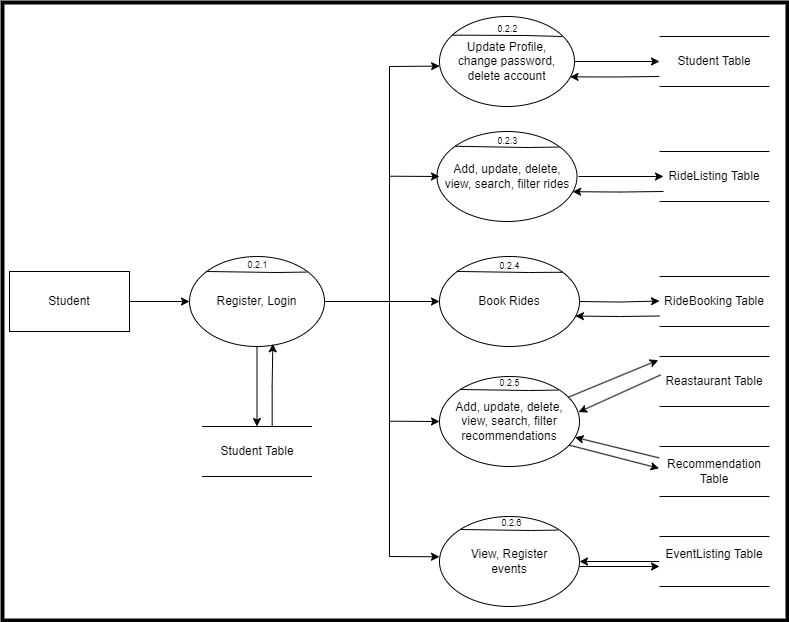

The diagram above was exported from draw.io. Its source (the exported page's mxGraphModel, read from the mxfile embedded in the PNG):
<mxGraphModel dx="1687" dy="868" grid="1" gridSize="1" guides="1" tooltips="1" connect="1" arrows="1" fold="1" page="1" pageScale="1" pageWidth="850" pageHeight="1100" math="0" shadow="0">
  <root>
    <mxCell id="0" />
    <mxCell id="1" parent="0" />
    <mxCell id="6Sa6cGBuMIRTcSy8QH_b-31" style="edgeStyle=none;rounded=0;orthogonalLoop=1;jettySize=auto;html=1;entryX=0;entryY=0.5;entryDx=0;entryDy=0;" parent="1" source="ay-7qhqwnVbrnaIZv8nq-1" target="ay-7qhqwnVbrnaIZv8nq-4" edge="1">
      <mxGeometry relative="1" as="geometry" />
    </mxCell>
    <mxCell id="ay-7qhqwnVbrnaIZv8nq-1" value="Student" style="rounded=0;whiteSpace=wrap;html=1;" parent="1" vertex="1">
      <mxGeometry x="10" y="315" width="120" height="60" as="geometry" />
    </mxCell>
    <mxCell id="jCJzLWTkMJZ6yQlzUb6Y-3" style="edgeStyle=orthogonalEdgeStyle;rounded=0;orthogonalLoop=1;jettySize=auto;html=1;" parent="1" source="ay-7qhqwnVbrnaIZv8nq-4" target="jCJzLWTkMJZ6yQlzUb6Y-1" edge="1">
      <mxGeometry relative="1" as="geometry" />
    </mxCell>
    <mxCell id="6Sa6cGBuMIRTcSy8QH_b-26" style="edgeStyle=none;rounded=0;orthogonalLoop=1;jettySize=auto;html=1;entryX=0;entryY=0.5;entryDx=0;entryDy=0;" parent="1" source="ay-7qhqwnVbrnaIZv8nq-4" target="heQETTPATZyXLhlPFw2C-6" edge="1">
      <mxGeometry relative="1" as="geometry" />
    </mxCell>
    <mxCell id="ay-7qhqwnVbrnaIZv8nq-4" value="Register, Login" style="ellipse;whiteSpace=wrap;html=1;" parent="1" vertex="1">
      <mxGeometry x="190" y="300" width="135" height="90" as="geometry" />
    </mxCell>
    <mxCell id="jCJzLWTkMJZ6yQlzUb6Y-4" style="edgeStyle=orthogonalEdgeStyle;rounded=0;orthogonalLoop=1;jettySize=auto;html=1;entryX=0.617;entryY=0.97;entryDx=0;entryDy=0;entryPerimeter=0;exitX=0.638;exitY=0.046;exitDx=0;exitDy=0;exitPerimeter=0;" parent="1" source="jCJzLWTkMJZ6yQlzUb6Y-1" target="ay-7qhqwnVbrnaIZv8nq-4" edge="1">
      <mxGeometry relative="1" as="geometry">
        <mxPoint x="272" y="470" as="sourcePoint" />
        <mxPoint x="272.5" y="385" as="targetPoint" />
      </mxGeometry>
    </mxCell>
    <mxCell id="jCJzLWTkMJZ6yQlzUb6Y-1" value="Student Table" style="html=1;dashed=0;whiteSpace=wrap;shape=partialRectangle;right=0;left=0;" parent="1" vertex="1">
      <mxGeometry x="202.5" y="470" width="110" height="50" as="geometry" />
    </mxCell>
    <mxCell id="6Sa6cGBuMIRTcSy8QH_b-7" style="edgeStyle=orthogonalEdgeStyle;rounded=0;orthogonalLoop=1;jettySize=auto;html=1;entryX=0;entryY=0.5;entryDx=0;entryDy=0;" parent="1" source="jCJzLWTkMJZ6yQlzUb6Y-6" target="heQETTPATZyXLhlPFw2C-1" edge="1">
      <mxGeometry relative="1" as="geometry" />
    </mxCell>
    <mxCell id="jCJzLWTkMJZ6yQlzUb6Y-6" value="Update Profile, &lt;br&gt;change password, delete account" style="ellipse;whiteSpace=wrap;html=1;" parent="1" vertex="1">
      <mxGeometry x="440" y="60" width="135" height="90" as="geometry" />
    </mxCell>
    <mxCell id="jCJzLWTkMJZ6yQlzUb6Y-7" value="Add, update, delete, &lt;br&gt;view, search, filter rides" style="ellipse;whiteSpace=wrap;html=1;" parent="1" vertex="1">
      <mxGeometry x="437.5" y="175" width="140" height="90" as="geometry" />
    </mxCell>
    <mxCell id="6Sa6cGBuMIRTcSy8QH_b-9" style="edgeStyle=orthogonalEdgeStyle;rounded=0;orthogonalLoop=1;jettySize=auto;html=1;entryX=0.967;entryY=0.671;entryDx=0;entryDy=0;entryPerimeter=0;" parent="1" target="jCJzLWTkMJZ6yQlzUb6Y-6" edge="1">
      <mxGeometry relative="1" as="geometry">
        <mxPoint x="660" y="120" as="sourcePoint" />
        <mxPoint x="575" y="120" as="targetPoint" />
      </mxGeometry>
    </mxCell>
    <mxCell id="heQETTPATZyXLhlPFw2C-1" value="Student Table" style="html=1;dashed=0;whiteSpace=wrap;shape=partialRectangle;right=0;left=0;" parent="1" vertex="1">
      <mxGeometry x="660" y="80" width="110" height="50" as="geometry" />
    </mxCell>
    <mxCell id="heQETTPATZyXLhlPFw2C-4" value="RideListing Table" style="html=1;dashed=0;whiteSpace=wrap;shape=partialRectangle;right=0;left=0;" parent="1" vertex="1">
      <mxGeometry x="660" y="195" width="110" height="50" as="geometry" />
    </mxCell>
    <mxCell id="heQETTPATZyXLhlPFw2C-6" value="Book Rides" style="ellipse;whiteSpace=wrap;html=1;" parent="1" vertex="1">
      <mxGeometry x="440" y="300" width="140" height="90" as="geometry" />
    </mxCell>
    <mxCell id="heQETTPATZyXLhlPFw2C-7" value="RideBooking Table" style="html=1;dashed=0;whiteSpace=wrap;shape=partialRectangle;right=0;left=0;" parent="1" vertex="1">
      <mxGeometry x="660" y="320" width="110" height="50" as="geometry" />
    </mxCell>
    <mxCell id="6Sa6cGBuMIRTcSy8QH_b-1" value="Add, update, delete, &lt;br&gt;view, search, filter recommendations" style="ellipse;whiteSpace=wrap;html=1;" parent="1" vertex="1">
      <mxGeometry x="440" y="420" width="140" height="90" as="geometry" />
    </mxCell>
    <mxCell id="6Sa6cGBuMIRTcSy8QH_b-2" value="Reastaurant Table" style="html=1;dashed=0;whiteSpace=wrap;shape=partialRectangle;right=0;left=0;" parent="1" vertex="1">
      <mxGeometry x="660" y="400" width="110" height="50" as="geometry" />
    </mxCell>
    <mxCell id="6Sa6cGBuMIRTcSy8QH_b-22" style="edgeStyle=none;rounded=0;orthogonalLoop=1;jettySize=auto;html=1;" parent="1" source="6Sa6cGBuMIRTcSy8QH_b-3" target="6Sa6cGBuMIRTcSy8QH_b-1" edge="1">
      <mxGeometry relative="1" as="geometry" />
    </mxCell>
    <mxCell id="6Sa6cGBuMIRTcSy8QH_b-3" value="Recommendation Table" style="html=1;dashed=0;whiteSpace=wrap;shape=partialRectangle;right=0;left=0;" parent="1" vertex="1">
      <mxGeometry x="660" y="490" width="110" height="50" as="geometry" />
    </mxCell>
    <mxCell id="6Sa6cGBuMIRTcSy8QH_b-5" value="View, Register &lt;br&gt;events" style="ellipse;whiteSpace=wrap;html=1;" parent="1" vertex="1">
      <mxGeometry x="440" y="560" width="140" height="90" as="geometry" />
    </mxCell>
    <mxCell id="6Sa6cGBuMIRTcSy8QH_b-17" style="edgeStyle=orthogonalEdgeStyle;rounded=0;orthogonalLoop=1;jettySize=auto;html=1;entryX=1;entryY=0.5;entryDx=0;entryDy=0;" parent="1" source="6Sa6cGBuMIRTcSy8QH_b-6" target="6Sa6cGBuMIRTcSy8QH_b-5" edge="1">
      <mxGeometry relative="1" as="geometry" />
    </mxCell>
    <mxCell id="6Sa6cGBuMIRTcSy8QH_b-6" value="&#10;&lt;span style=&quot;color: rgb(0, 0, 0); font-family: Helvetica; font-size: 12px; font-style: normal; font-variant-ligatures: normal; font-variant-caps: normal; font-weight: 400; letter-spacing: normal; orphans: 2; text-align: center; text-indent: 0px; text-transform: none; widows: 2; word-spacing: 0px; -webkit-text-stroke-width: 0px; background-color: rgb(251, 251, 251); text-decoration-thickness: initial; text-decoration-style: initial; text-decoration-color: initial; float: none; display: inline !important;&quot;&gt;EventListing&amp;nbsp;Table&lt;/span&gt;&#10;&#10;" style="html=1;dashed=0;whiteSpace=wrap;shape=partialRectangle;right=0;left=0;" parent="1" vertex="1">
      <mxGeometry x="660" y="580" width="110" height="50" as="geometry" />
    </mxCell>
    <mxCell id="6Sa6cGBuMIRTcSy8QH_b-10" style="edgeStyle=orthogonalEdgeStyle;rounded=0;orthogonalLoop=1;jettySize=auto;html=1;entryX=0.969;entryY=0.669;entryDx=0;entryDy=0;entryPerimeter=0;" parent="1" target="jCJzLWTkMJZ6yQlzUb6Y-7" edge="1">
      <mxGeometry relative="1" as="geometry">
        <mxPoint x="664" y="235" as="sourcePoint" />
        <mxPoint x="575" y="235" as="targetPoint" />
      </mxGeometry>
    </mxCell>
    <mxCell id="6Sa6cGBuMIRTcSy8QH_b-11" style="edgeStyle=orthogonalEdgeStyle;rounded=0;orthogonalLoop=1;jettySize=auto;html=1;entryX=0;entryY=0.5;entryDx=0;entryDy=0;" parent="1" edge="1">
      <mxGeometry relative="1" as="geometry">
        <mxPoint x="579" y="220" as="sourcePoint" />
        <mxPoint x="664" y="220" as="targetPoint" />
      </mxGeometry>
    </mxCell>
    <mxCell id="6Sa6cGBuMIRTcSy8QH_b-12" style="edgeStyle=orthogonalEdgeStyle;rounded=0;orthogonalLoop=1;jettySize=auto;html=1;entryX=0;entryY=0.5;entryDx=0;entryDy=0;" parent="1" edge="1">
      <mxGeometry relative="1" as="geometry">
        <mxPoint x="580" y="345" as="sourcePoint" />
        <mxPoint x="660" y="344.52" as="targetPoint" />
      </mxGeometry>
    </mxCell>
    <mxCell id="6Sa6cGBuMIRTcSy8QH_b-13" style="edgeStyle=orthogonalEdgeStyle;rounded=0;orthogonalLoop=1;jettySize=auto;html=1;entryX=0.971;entryY=0.662;entryDx=0;entryDy=0;entryPerimeter=0;" parent="1" target="heQETTPATZyXLhlPFw2C-6" edge="1">
      <mxGeometry relative="1" as="geometry">
        <mxPoint x="660" y="359.52" as="sourcePoint" />
        <mxPoint x="580" y="360" as="targetPoint" />
      </mxGeometry>
    </mxCell>
    <mxCell id="6Sa6cGBuMIRTcSy8QH_b-16" style="edgeStyle=orthogonalEdgeStyle;rounded=0;orthogonalLoop=1;jettySize=auto;html=1;entryX=0;entryY=0.5;entryDx=0;entryDy=0;" parent="1" edge="1">
      <mxGeometry relative="1" as="geometry">
        <mxPoint x="580" y="610" as="sourcePoint" />
        <mxPoint x="660" y="610" as="targetPoint" />
      </mxGeometry>
    </mxCell>
    <mxCell id="6Sa6cGBuMIRTcSy8QH_b-19" style="edgeStyle=none;rounded=0;orthogonalLoop=1;jettySize=auto;html=1;entryX=-0.011;entryY=0.072;entryDx=0;entryDy=0;entryPerimeter=0;" parent="1" source="6Sa6cGBuMIRTcSy8QH_b-1" target="6Sa6cGBuMIRTcSy8QH_b-2" edge="1">
      <mxGeometry relative="1" as="geometry" />
    </mxCell>
    <mxCell id="6Sa6cGBuMIRTcSy8QH_b-20" style="edgeStyle=none;rounded=0;orthogonalLoop=1;jettySize=auto;html=1;entryX=0.993;entryY=0.396;entryDx=0;entryDy=0;entryPerimeter=0;exitX=0.011;exitY=0.368;exitDx=0;exitDy=0;exitPerimeter=0;" parent="1" source="6Sa6cGBuMIRTcSy8QH_b-2" target="6Sa6cGBuMIRTcSy8QH_b-1" edge="1">
      <mxGeometry relative="1" as="geometry" />
    </mxCell>
    <mxCell id="6Sa6cGBuMIRTcSy8QH_b-21" style="edgeStyle=none;rounded=0;orthogonalLoop=1;jettySize=auto;html=1;entryX=-0.004;entryY=0.437;entryDx=0;entryDy=0;entryPerimeter=0;" parent="1" target="6Sa6cGBuMIRTcSy8QH_b-3" edge="1">
      <mxGeometry relative="1" as="geometry">
        <mxPoint x="569.9955983690254" y="488.7017705877354" as="sourcePoint" />
        <mxPoint x="654.69" y="510" as="targetPoint" />
      </mxGeometry>
    </mxCell>
    <mxCell id="6Sa6cGBuMIRTcSy8QH_b-24" value="" style="endArrow=none;html=1;rounded=0;" parent="1" edge="1">
      <mxGeometry width="50" height="50" relative="1" as="geometry">
        <mxPoint x="390" y="600" as="sourcePoint" />
        <mxPoint x="390" y="110" as="targetPoint" />
      </mxGeometry>
    </mxCell>
    <mxCell id="6Sa6cGBuMIRTcSy8QH_b-27" value="" style="endArrow=classic;html=1;rounded=0;entryX=0.001;entryY=0.551;entryDx=0;entryDy=0;entryPerimeter=0;" parent="1" target="jCJzLWTkMJZ6yQlzUb6Y-6" edge="1">
      <mxGeometry width="50" height="50" relative="1" as="geometry">
        <mxPoint x="390" y="110" as="sourcePoint" />
        <mxPoint x="440" y="140" as="targetPoint" />
      </mxGeometry>
    </mxCell>
    <mxCell id="6Sa6cGBuMIRTcSy8QH_b-28" value="" style="endArrow=classic;html=1;rounded=0;" parent="1" edge="1">
      <mxGeometry width="50" height="50" relative="1" as="geometry">
        <mxPoint x="390" y="219.70999999999998" as="sourcePoint" />
        <mxPoint x="440" y="220" as="targetPoint" />
      </mxGeometry>
    </mxCell>
    <mxCell id="6Sa6cGBuMIRTcSy8QH_b-29" value="" style="endArrow=classic;html=1;rounded=0;entryX=0;entryY=0.5;entryDx=0;entryDy=0;" parent="1" target="6Sa6cGBuMIRTcSy8QH_b-1" edge="1">
      <mxGeometry width="50" height="50" relative="1" as="geometry">
        <mxPoint x="390" y="464.71" as="sourcePoint" />
        <mxPoint x="440" y="465" as="targetPoint" />
      </mxGeometry>
    </mxCell>
    <mxCell id="6Sa6cGBuMIRTcSy8QH_b-30" value="" style="endArrow=classic;html=1;rounded=0;entryX=0;entryY=0.5;entryDx=0;entryDy=0;" parent="1" edge="1">
      <mxGeometry width="50" height="50" relative="1" as="geometry">
        <mxPoint x="390" y="600" as="sourcePoint" />
        <mxPoint x="440" y="600.29" as="targetPoint" />
      </mxGeometry>
    </mxCell>
    <mxCell id="QPOlCD46UPtexKca2WSY-1" value="" style="endArrow=none;html=1;rounded=0;entryX=0.889;entryY=0.173;entryDx=0;entryDy=0;entryPerimeter=0;" parent="1" edge="1">
      <mxGeometry width="50" height="50" relative="1" as="geometry">
        <mxPoint x="207.49" y="315" as="sourcePoint" />
        <mxPoint x="307.505" y="315.56999999999994" as="targetPoint" />
        <Array as="points">
          <mxPoint x="277.49" y="316" />
        </Array>
      </mxGeometry>
    </mxCell>
    <mxCell id="QPOlCD46UPtexKca2WSY-2" value="&lt;font style=&quot;font-size: 9px;&quot;&gt;0.2.1&lt;/font&gt;" style="text;html=1;align=center;verticalAlign=middle;resizable=0;points=[];autosize=1;strokeColor=none;fillColor=none;" parent="1" vertex="1">
      <mxGeometry x="237.5" y="293" width="40" height="30" as="geometry" />
    </mxCell>
    <mxCell id="QPOlCD46UPtexKca2WSY-3" value="&lt;font style=&quot;font-size: 9px;&quot;&gt;0.2.2&lt;/font&gt;" style="text;html=1;align=center;verticalAlign=middle;resizable=0;points=[];autosize=1;strokeColor=none;fillColor=none;" parent="1" vertex="1">
      <mxGeometry x="488.5" y="58" width="39" height="27" as="geometry" />
    </mxCell>
    <mxCell id="QPOlCD46UPtexKca2WSY-4" value="" style="endArrow=none;html=1;rounded=0;entryX=0.923;entryY=0.222;entryDx=0;entryDy=0;entryPerimeter=0;exitX=0.109;exitY=0.207;exitDx=0;exitDy=0;exitPerimeter=0;" parent="1" edge="1">
      <mxGeometry width="50" height="50" relative="1" as="geometry">
        <mxPoint x="452.555" y="78.63" as="sourcePoint" />
        <mxPoint x="562.445" y="79.98000000000002" as="targetPoint" />
        <Array as="points">
          <mxPoint x="525.33" y="79" />
        </Array>
      </mxGeometry>
    </mxCell>
    <mxCell id="QPOlCD46UPtexKca2WSY-7" value="&lt;font style=&quot;font-size: 9px;&quot;&gt;0.2.3&lt;/font&gt;" style="text;html=1;align=center;verticalAlign=middle;resizable=0;points=[];autosize=1;strokeColor=none;fillColor=none;" parent="1" vertex="1">
      <mxGeometry x="488.5" y="170" width="39" height="27" as="geometry" />
    </mxCell>
    <mxCell id="QPOlCD46UPtexKca2WSY-8" value="" style="endArrow=none;html=1;rounded=0;entryX=0.872;entryY=0.173;entryDx=0;entryDy=0;entryPerimeter=0;exitX=0.129;exitY=0.164;exitDx=0;exitDy=0;exitPerimeter=0;" parent="1" source="jCJzLWTkMJZ6yQlzUb6Y-7" target="jCJzLWTkMJZ6yQlzUb6Y-7" edge="1">
      <mxGeometry width="50" height="50" relative="1" as="geometry">
        <mxPoint x="457.49" y="190" as="sourcePoint" />
        <mxPoint x="557.505" y="190.56999999999994" as="targetPoint" />
        <Array as="points">
          <mxPoint x="527.49" y="191" />
        </Array>
      </mxGeometry>
    </mxCell>
    <mxCell id="QPOlCD46UPtexKca2WSY-9" value="&lt;font style=&quot;font-size: 9px;&quot;&gt;0.2.4&lt;/font&gt;" style="text;html=1;align=center;verticalAlign=middle;resizable=0;points=[];autosize=1;strokeColor=none;fillColor=none;" parent="1" vertex="1">
      <mxGeometry x="490.01" y="295" width="39" height="27" as="geometry" />
    </mxCell>
    <mxCell id="QPOlCD46UPtexKca2WSY-10" value="" style="endArrow=none;html=1;rounded=0;entryX=0.878;entryY=0.175;entryDx=0;entryDy=0;entryPerimeter=0;exitX=0.122;exitY=0.166;exitDx=0;exitDy=0;exitPerimeter=0;" parent="1" source="heQETTPATZyXLhlPFw2C-6" target="heQETTPATZyXLhlPFw2C-6" edge="1">
      <mxGeometry width="50" height="50" relative="1" as="geometry">
        <mxPoint x="459" y="315" as="sourcePoint" />
        <mxPoint x="559.015" y="315.56999999999994" as="targetPoint" />
        <Array as="points">
          <mxPoint x="529" y="316" />
        </Array>
      </mxGeometry>
    </mxCell>
    <mxCell id="QPOlCD46UPtexKca2WSY-11" value="&lt;font style=&quot;font-size: 9px;&quot;&gt;0.2.5&lt;/font&gt;" style="text;html=1;align=center;verticalAlign=middle;resizable=0;points=[];autosize=1;strokeColor=none;fillColor=none;" parent="1" vertex="1">
      <mxGeometry x="490.01" y="413" width="39" height="27" as="geometry" />
    </mxCell>
    <mxCell id="QPOlCD46UPtexKca2WSY-12" value="" style="endArrow=none;html=1;rounded=0;entryX=0.889;entryY=0.173;entryDx=0;entryDy=0;entryPerimeter=0;" parent="1" edge="1">
      <mxGeometry width="50" height="50" relative="1" as="geometry">
        <mxPoint x="461" y="433" as="sourcePoint" />
        <mxPoint x="559.015" y="433.56999999999994" as="targetPoint" />
        <Array as="points">
          <mxPoint x="529" y="434" />
        </Array>
      </mxGeometry>
    </mxCell>
    <mxCell id="QPOlCD46UPtexKca2WSY-13" value="&lt;font style=&quot;font-size: 9px;&quot;&gt;0.2.6&lt;/font&gt;" style="text;html=1;align=center;verticalAlign=middle;resizable=0;points=[];autosize=1;strokeColor=none;fillColor=none;" parent="1" vertex="1">
      <mxGeometry x="492.01" y="553" width="39" height="27" as="geometry" />
    </mxCell>
    <mxCell id="QPOlCD46UPtexKca2WSY-14" value="" style="endArrow=none;html=1;rounded=0;entryX=0.848;entryY=0.151;entryDx=0;entryDy=0;entryPerimeter=0;" parent="1" target="6Sa6cGBuMIRTcSy8QH_b-5" edge="1">
      <mxGeometry width="50" height="50" relative="1" as="geometry">
        <mxPoint x="461" y="573" as="sourcePoint" />
        <mxPoint x="561.015" y="573.5699999999999" as="targetPoint" />
        <Array as="points">
          <mxPoint x="531" y="574" />
        </Array>
      </mxGeometry>
    </mxCell>
    <mxCell id="-uY8rYuYN9GTtcxcWM5F-1" value="" style="rounded=0;whiteSpace=wrap;html=1;fillColor=none;strokeWidth=4;" parent="1" vertex="1">
      <mxGeometry x="3" y="46" width="785" height="618" as="geometry" />
    </mxCell>
  </root>
</mxGraphModel>